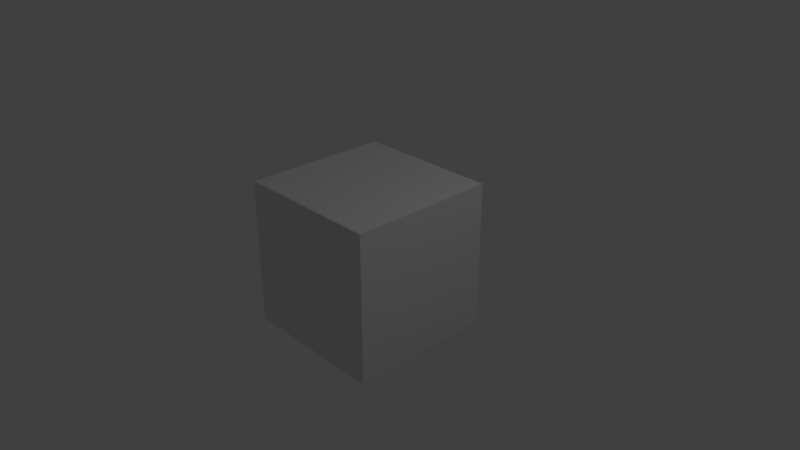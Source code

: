 # Source: converter.blend  (saved by Blender 2.79.0; exported with 4.5.12 LTS)
import bpy
from mathutils import Matrix  # noqa: F401  (used for matrix-valued properties, if any)

bpy.ops.wm.read_factory_settings(use_empty=True)
scene = bpy.context.scene
scene.name = 'Scene'

# ---- collections
col_collection_1 = bpy.data.collections.new('Collection 1'); scene.collection.children.link(col_collection_1)

# ---- materials (node trees are filled in below, after node groups)
mat_material = bpy.data.materials.new('Material')
mat_material.alpha_threshold = 0.0
mat_material.use_transparent_shadow = False
mat_material.roughness = 0.5
mat_material.line_color = (0.0, 0.0, 0.0, 1.0)

# ---- material node trees

# ---- world
world_world = bpy.data.worlds.new('World'); scene.world = world_world
world_world.color = (0.05088, 0.05088, 0.05088)
world_world.use_sun_shadow = False
world_world.sun_shadow_jitter_overblur = 0.0
world_world.cycles.sampling_method = 'MANUAL'

# ---- cameras
cam_camera = bpy.data.cameras.new('Camera')
cam_camera.clip_end = 100.0
cam_camera.lens = 35.0
cam_camera.sensor_width = 32.0
cam_camera.sensor_height = 18.0
cam_camera.ortho_scale = 7.314
cam_camera.dof.focus_distance = 0.0
cam_camera.dof.aperture_fstop = 128.0

# ---- lights
light_lamp = bpy.data.lights.new('Lamp', 'POINT')
light_lamp.transmission_factor = 0.0
light_lamp.cutoff_distance = 30.0
light_lamp.energy = 100.0
light_lamp.shadow_buffer_clip_start = 1.001
light_lamp.shadow_soft_size = 0.1
light_lamp.shadow_maximum_resolution = 0.006
light_lamp.use_absolute_resolution = True

# ---- meshes
me_cube = bpy.data.meshes.new('Cube')
me_cube.from_pydata([(1.0, 1.0, -1.0), (1.0, -1.0, -1.0), (-1.0, -1.0, -1.0), (-1.0, 1.0, -1.0), (1.0, 1.0, 1.0), (1.0, -1.0, 1.0), (-1.0, -1.0, 1.0), (-1.0, 1.0, 1.0)], [], [(0, 1, 2, 3), (4, 7, 6, 5), (0, 4, 5, 1), (1, 5, 6, 2), (2, 6, 7, 3), (4, 0, 3, 7)])
me_cube.materials.append(mat_material)
me_cube.use_remesh_preserve_volume = False
me_cube.use_remesh_preserve_attributes = False
me_cube.use_mirror_vertex_groups = False
me_cube.update()

# ---- objects
ob_cube = bpy.data.objects.new('Cube', me_cube)
ob_lamp = bpy.data.objects.new('Lamp', light_lamp)
ob_camera = bpy.data.objects.new('Camera', cam_camera)

# ---- transforms, parenting, visibility, modifiers, constraints
ob_cube.location = (0.0, 0.0, 0.0)
ob_cube.lock_rotations_4d = False
ob_cube.empty_display_type = 'ARROWS'
ob_cube.lineart.crease_threshold = 0.0
ob_lamp.location = (4.076, 1.005, 5.904)
ob_lamp.rotation_euler = (0.6503, 0.05522, 1.866)
ob_lamp.lock_rotations_4d = False
ob_lamp.empty_display_type = 'ARROWS'
ob_lamp.color = (0.0, 0.0, 0.0, 0.0)
ob_lamp.lineart.crease_threshold = 0.0
ob_camera.location = (7.481, -6.508, 5.344)
ob_camera.rotation_euler = (1.109, 0.0, 0.8149)
ob_camera.lock_rotations_4d = False
ob_camera.empty_display_type = 'ARROWS'
ob_camera.color = (0.0, 0.0, 0.0, 0.0)
ob_camera.display_type = 'WIRE'
ob_camera.lineart.crease_threshold = 0.0

# ---- collection membership
col_collection_1.objects.link(ob_cube)
col_collection_1.objects.link(ob_lamp)
col_collection_1.objects.link(ob_camera)

# ---- scene / render settings (as saved in the file)
scene.camera = ob_camera
scene.frame_start = 1; scene.frame_end = 250; scene.frame_set(1)
scene.render.engine = 'BLENDER_EEVEE_NEXT'
scene.render.resolution_percentage = 50
scene.render.dither_intensity = 0.0
scene.cycles.use_denoising = False
scene.cycles.samples = 128
scene.cycles.sampling_pattern = 'TABULATED_SOBOL'
scene.cycles.use_adaptive_sampling = False
scene.cycles.use_light_tree = False
scene.cycles.blur_glossy = 0.0
scene.cycles.sample_clamp_indirect = 0.0
scene.view_settings.view_transform = 'Standard'
bpy.context.view_layer.update()
